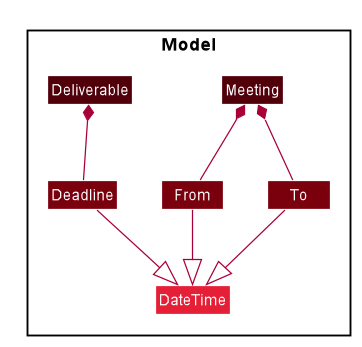

The diagram above was rendered by PlantUML. Its source (embedded in the PNG):
@startuml








skinparam BackgroundColor #FFFFFFF

skinparam Shadowing false

skinparam Class {
    FontColor #FFFFFF
    BorderThickness 1
    BorderColor #FFFFFF
    StereotypeFontColor #FFFFFF
    FontName Arial
}

skinparam Actor {
    BorderColor #000000
    Color #000000
    FontName Arial
}

skinparam Sequence {
    MessageAlign center
    BoxFontSize 15
    BoxPadding 0
    BoxFontColor #FFFFFF
    FontName Arial
}

skinparam Participant {
    FontColor #FFFFFFF
    Padding 20
}

skinparam MinClassWidth 50
skinparam ParticipantPadding 10
skinparam Shadowing false
skinparam DefaultTextAlignment center
skinparam packageStyle Rectangle

hide footbox
hide members
hide circle

Package Model <<Rectangle>> {
Class Meeting #51000A
Class From #7B000E
Class To #7B000E

Class Deliverable #51000A
Class Deadline #7B000E

Class DateTime #E41F36

}

Meeting *-- From
Meeting *-- To
Deliverable *-- Deadline

From --|> DateTime
To --|> DateTime
Deadline --|> DateTime
@enduml